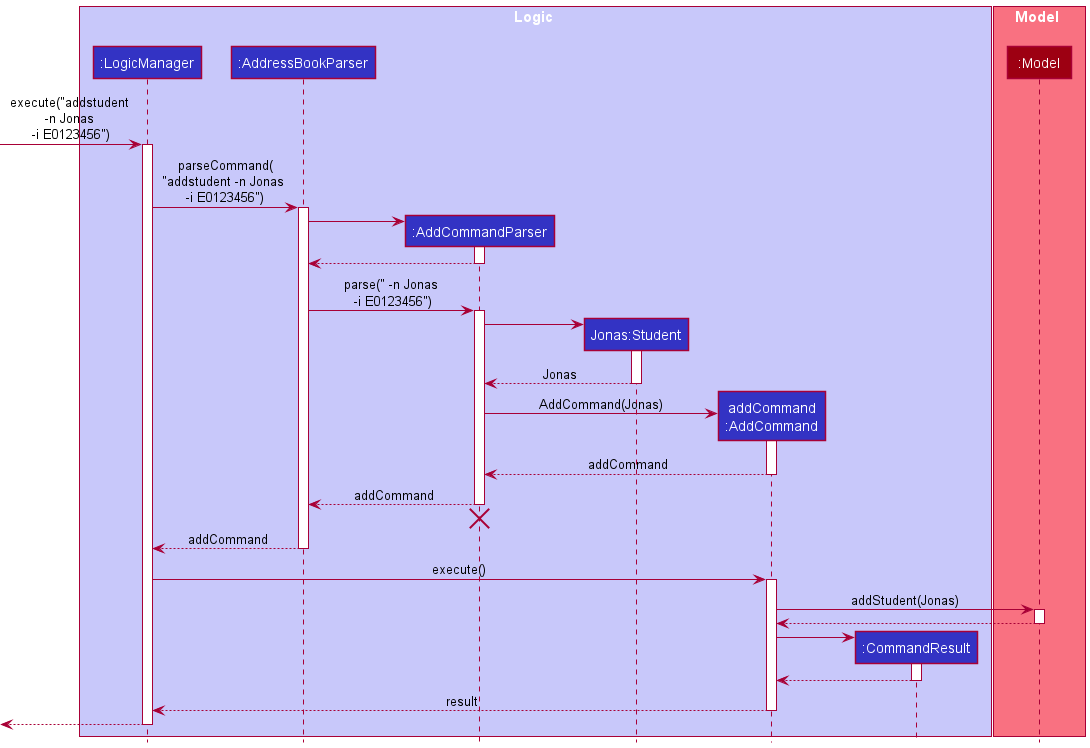

The diagram above was rendered by PlantUML. Its source (embedded in the PNG):
@startuml
!include style.puml

box Logic LOGIC_COLOR_T1
participant ":LogicManager" as LogicManager LOGIC_COLOR
participant ":AddressBookParser" as AddressBookParser LOGIC_COLOR
participant ":AddCommandParser" as AddCommandParser LOGIC_COLOR
participant "Jonas:Student" as Student LOGIC_COLOR
participant "addCommand\n:AddCommand" as AddCommand LOGIC_COLOR
participant ":CommandResult" as CommandResult LOGIC_COLOR
end box

box Model MODEL_COLOR_T1
participant ":Model" as Model MODEL_COLOR
end box

[-> LogicManager : execute("addstudent \n-n Jonas \n-i E0123456")
activate LogicManager

LogicManager -> AddressBookParser : parseCommand(\n"addstudent -n Jonas \n-i E0123456")
activate AddressBookParser

create AddCommandParser
AddressBookParser -> AddCommandParser
activate AddCommandParser

AddCommandParser --> AddressBookParser
deactivate AddCommandParser

AddressBookParser -> AddCommandParser : parse(" -n Jonas\n -i E0123456")
activate AddCommandParser

create Student
AddCommandParser -> Student
activate Student

Student --> AddCommandParser : Jonas
deactivate Student

create AddCommand
AddCommandParser -> AddCommand : AddCommand(Jonas)
activate AddCommand

AddCommand --> AddCommandParser : addCommand
deactivate AddCommand

AddCommandParser --> AddressBookParser : addCommand
deactivate AddCommandParser
'Hidden arrow to position the destroy marker below the end of the activation bar.
AddCommandParser -[hidden]-> AddressBookParser
destroy AddCommandParser

AddressBookParser --> LogicManager : addCommand
deactivate AddressBookParser

LogicManager -> AddCommand : execute()
activate AddCommand

AddCommand -> Model : addStudent(Jonas)
activate Model

Model --> AddCommand
deactivate Model

create CommandResult
AddCommand -> CommandResult
activate CommandResult

CommandResult --> AddCommand
deactivate CommandResult

AddCommand --> LogicManager : result
deactivate AddCommand

[<--LogicManager
deactivate LogicManager
@enduml